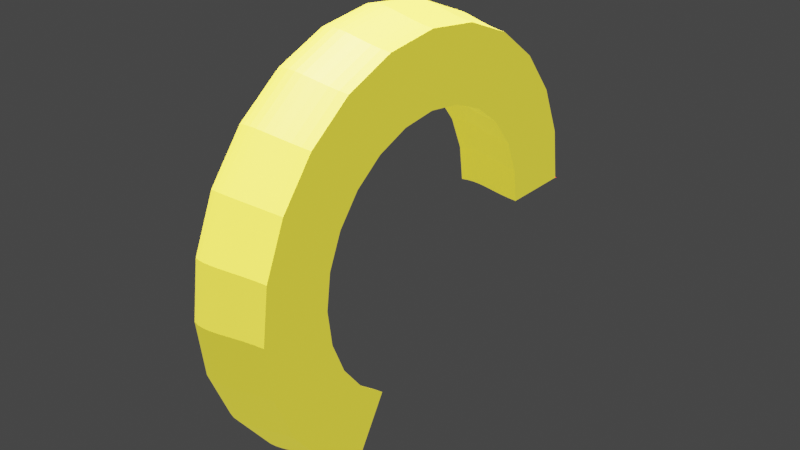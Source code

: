 # Source: revolution2.blend  (saved by Blender 3.0.42; exported with 4.5.12 LTS)
import bpy
from mathutils import Matrix  # noqa: F401  (used for matrix-valued properties, if any)

bpy.ops.wm.read_factory_settings(use_empty=True)
scene = bpy.context.scene
scene.name = 'Scene'

# ---- collections
col_collection = bpy.data.collections.new('Collection'); scene.collection.children.link(col_collection)

# ---- materials (node trees are filled in below, after node groups)
mat_color = bpy.data.materials.new('color')
mat_color.use_transparent_shadow = False
mat_color.diffuse_color = (0.8, 0.0, 0.03749, 1.0)
mat_material = bpy.data.materials.new('Material')
mat_material.use_transparent_shadow = False
mat_material.diffuse_color = (0.04365, 0.1395, 0.8, 1.0)

# ---- node groups
ng_auto_smooth = bpy.data.node_groups.new('Auto Smooth', 'GeometryNodeTree')
_s = ng_auto_smooth.interface.new_socket(name='Geometry', in_out='OUTPUT', socket_type='NodeSocketGeometry')
_s = ng_auto_smooth.interface.new_socket(name='Geometry', in_out='INPUT', socket_type='NodeSocketGeometry')
_s = ng_auto_smooth.interface.new_socket(name='Angle', in_out='INPUT', socket_type='NodeSocketFloat')
_s.subtype = 'ANGLE'
_s.min_value = 0.0
_s.max_value = 3.142
ng_auto_smooth.is_modifier = True
_N = ng_auto_smooth.nodes; _L = ng_auto_smooth.links
n0 = _N.new('NodeGroupOutput'); n0.name = 'Group Output'; n0.location = (480, -100)
n1 = _N.new('NodeGroupInput'); n1.name = 'Group Input'; n1.location = (-420, -300)
n2 = _N.new('NodeGroupInput'); n2.name = 'Group Input.001'; n2.location = (-60, -100)
n3 = _N.new('GeometryNodeSetShadeSmooth'); n3.name = 'Set Shade Smooth'; n3.location = (120, -100)
n3.domain = 'EDGE'
n4 = _N.new('GeometryNodeSetShadeSmooth'); n4.name = 'Set Shade Smooth.001'; n4.location = (300, -100)
n5 = _N.new('GeometryNodeInputMeshEdgeAngle'); n5.name = 'Edge Angle'; n5.location = (-420, -220)
n6 = _N.new('GeometryNodeInputEdgeSmooth'); n6.name = 'Is Edge Smooth'; n6.location = (-60, -160)
n7 = _N.new('GeometryNodeInputShadeSmooth'); n7.name = 'Is Face Smooth'; n7.location = (-240, -340)
n8 = _N.new('FunctionNodeBooleanMath'); n8.name = 'Boolean Math'; n8.location = (-60, -220)
n9 = _N.new('FunctionNodeCompare'); n9.name = 'Compare'; n9.location = (-240, -180)
n9.operation = 'LESS_EQUAL'
_L.new(n5.outputs[0], n9.inputs[0])
_L.new(n4.outputs[0], n0.inputs[0])
_L.new(n1.outputs[1], n9.inputs[1])
_L.new(n9.outputs[0], n8.inputs[0])
_L.new(n7.outputs[0], n8.inputs[1])
_L.new(n2.outputs[0], n3.inputs[0])
_L.new(n6.outputs[0], n3.inputs[1])
_L.new(n3.outputs[0], n4.inputs[0])
_L.new(n8.outputs[0], n3.inputs[2])
n0.is_active_output = True

# ---- material node trees
mat_color.use_nodes = True; mat_color.node_tree.nodes.clear()
_N = mat_color.node_tree.nodes; _L = mat_color.node_tree.links
n0 = _N.new('ShaderNodeBsdfPrincipled'); n0.name = 'Principled BSDF'; n0.location = (10, 300)
n0.distribution = 'GGX'
n0.subsurface_method = 'RANDOM_WALK_SKIN'
n0.inputs[0].default_value = (0.9071, 0.7061, 0.04682, 1.0)
n0.inputs[3].default_value = 1.45
n0.inputs[27].default_value = (0.6129, 0.5309, 0.03469, 1.0)
n0.inputs[28].default_value = 1.0
n1 = _N.new('ShaderNodeOutputMaterial'); n1.name = 'Material Output'; n1.location = (300, 300)
_L.new(n0.outputs[0], n1.inputs[0])
n1.is_active_output = True
mat_material.use_nodes = True; mat_material.node_tree.nodes.clear()
_N = mat_material.node_tree.nodes; _L = mat_material.node_tree.links
n0 = _N.new('ShaderNodeBsdfPrincipled'); n0.name = 'Principled BSDF'; n0.location = (10, 300)
n0.distribution = 'GGX'
n0.subsurface_method = 'RANDOM_WALK_SKIN'
n0.inputs[0].default_value = (1.0, 0.0, 0.01224, 1.0)
n0.inputs[3].default_value = 1.45
n0.inputs[27].default_value = (0.0, 0.0, 0.0, 1.0)
n0.inputs[28].default_value = 1.0
n1 = _N.new('ShaderNodeOutputMaterial'); n1.name = 'Material Output'; n1.location = (300, 300)
_L.new(n0.outputs[0], n1.inputs[0])
n1.is_active_output = True

# ---- world
world_world = bpy.data.worlds.new('World'); scene.world = world_world
world_world.use_nodes = True; world_world.node_tree.nodes.clear()
_N = world_world.node_tree.nodes; _L = world_world.node_tree.links
n0 = _N.new('ShaderNodeOutputWorld'); n0.name = 'World Output'; n0.location = (300, 300)
n1 = _N.new('ShaderNodeBackground'); n1.name = 'Background'; n1.location = (10, 300)
n1.inputs[0].default_value = (0.05088, 0.05088, 0.05088, 1.0)
_L.new(n1.outputs[0], n0.inputs[0])
n0.is_active_output = True
world_world.color = (0.05088, 0.05088, 0.05088)
world_world.use_sun_shadow = False
world_world.sun_shadow_jitter_overblur = 0.0

# ---- lights
light_sun = bpy.data.lights.new('Sun', 'SUN')
light_sun.transmission_factor = 0.0
light_sun.energy = 20.0
light_sun.shadow_soft_size = 0.125

# ---- meshes
me_mesh_004 = bpy.data.meshes.new('Mesh.004')
me_mesh_004.from_pydata([(-0.5283, -0.1221, 0.0), (-0.5171, -0.2578, 0.0), (-0.5266, -0.4004, 0.0), (-0.5518, -0.5518, 0.0), (-0.5874, -0.7135, 0.0), (-0.6282, -0.8874, 0.0), (-0.669, -1.075, 0.0), (-0.7046, -1.279, 0.0), (0.9502, -0.1221, 0.0), (0.9615, -0.2578, 0.0), (0.952, -0.4004, 0.0), (0.9268, -0.5518, 0.0), (0.8912, -0.7135, 0.0), (0.8504, -0.8874, 0.0), (0.8096, -1.075, 0.0), (0.774, -1.279, 0.0), (0.9153, 9.313e-10, 0.0), (-0.7274, -1.479, 0.0), (0.7512, -1.479, 0.0), (-0.5633, 0.0, 0.0)], [], [(0, 1, 2, 3, 4, 5, 6, 7, 17, 18, 15, 14, 13, 12, 11, 10, 9, 8, 16, 19)])
me_mesh_004.materials.append(mat_color)
me_mesh_004.use_remesh_fix_poles = True
me_mesh_004.use_remesh_preserve_attributes = False
me_mesh_004.update()
me_mesh_001 = bpy.data.meshes.new('Mesh.001')
me_mesh_001.from_pydata([(-0.5283, -0.1221, 0.0), (-0.5171, -0.2578, 0.0), (-0.5266, -0.4004, 0.0), (-0.5518, -0.5518, 0.0), (-0.5874, -0.7135, 0.0), (-0.6282, -0.8874, 0.0), (-0.669, -1.075, 0.0), (-0.7046, -1.279, 0.0), (0.9502, -0.1221, 0.0), (0.9615, -0.2578, 0.0), (0.952, -0.4004, 0.0), (0.9268, -0.5518, 0.0), (0.8912, -0.7135, 0.0), (0.8504, -0.8874, 0.0), (0.8096, -1.075, 0.0), (0.774, -1.279, 0.0), (0.9153, 9.313e-10, 0.0), (-0.7274, -1.479, 0.0), (0.7512, -1.479, 0.0), (-0.5633, 0.0, 0.0)], [], [(0, 1, 2, 3, 4, 5, 6, 7, 17, 18, 15, 14, 13, 12, 11, 10, 9, 8, 16, 19)])
me_mesh_001.materials.append(mat_material)
me_mesh_001.use_remesh_fix_poles = True
me_mesh_001.use_remesh_preserve_attributes = False
me_mesh_001.update()

# ---- curves / text
cu_beziercurve = bpy.data.curves.new('BezierCurve', 'CURVE')
cu_beziercurve.dimensions = '3D'
_sp = cu_beziercurve.splines.new('POLY'); _sp.points.add(1)
_sp.points.foreach_set('co', [-1.0, 0.0, 0.0, 1.0, 1.0, 0.0, 0.0, 1.0])
_sp.order_v = 1
cu_beziercurve.use_path = True
cu_beziercurve.fill_mode = 'FULL'

# ---- objects
ob_color = bpy.data.objects.new('color', me_mesh_004)
ob_beziercurve_001 = bpy.data.objects.new('BezierCurve.001', me_mesh_001)
ob_asse = bpy.data.objects.new('asse', cu_beziercurve)
ob_sun = bpy.data.objects.new('Sun', light_sun)

# ---- transforms, parenting, visibility, modifiers, constraints
ob_color.location = (-0.7393, 3.516, 0.0)
ob_color.rotation_euler = (0.0, -0.0, 1.571)
ob_color.color = (1.0, 0.758, 0.1445, 1.0)
_m = ob_color.modifiers.new('Screw', 'SCREW')
_m.object = ob_asse
_m.axis = 'X'
_m.angle = 4.189
_m = ob_color.modifiers.new('Auto Smooth', 'NODES')
_m.node_group = ng_auto_smooth
_gi = [s.identifier for s in ng_auto_smooth.interface.items_tree if s.item_type == 'SOCKET' and s.in_out == 'INPUT']
_m[_gi[1]] = 3.142  # Angle
ob_beziercurve_001.location = (-0.7393, 3.543, 0.0)
ob_beziercurve_001.rotation_euler = (0.0, -0.0, 1.571)
_m = ob_beziercurve_001.modifiers.new('Auto Smooth', 'NODES')
_m.node_group = ng_auto_smooth
_gi = [s.identifier for s in ng_auto_smooth.interface.items_tree if s.item_type == 'SOCKET' and s.in_out == 'INPUT']
_m[_gi[1]] = 3.142  # Angle
ob_asse.location = (0.0, 0.0, 0.0)
ob_sun.location = (0.9338, 0.7916, 2.079)

# ---- collection membership
col_collection.objects.link(ob_color)
col_collection.objects.link(ob_beziercurve_001)
col_collection.objects.link(ob_asse)
col_collection.objects.link(ob_sun)

# ---- scene / render settings (as saved in the file)
scene.frame_start = 1; scene.frame_end = 250; scene.frame_set(1)
scene.render.engine = 'BLENDER_EEVEE_NEXT'
scene.cycles.sampling_pattern = 'TABULATED_SOBOL'
scene.cycles.use_light_tree = False
scene.view_settings.view_transform = 'Filmic'
scene.unit_settings.scale_length = 0.001
bpy.context.view_layer.update()

# ---- added for rendering (the .blend has no active camera): camera
cam_auto = bpy.data.cameras.new('AutoCamera')
cam_auto.lens = 50.0
cam_auto.sensor_width = 36.0
cam_auto.clip_end = 1000.0
ob_auto_camera = bpy.data.objects.new('AutoCamera', cam_auto)
scene.collection.objects.link(ob_auto_camera)
ob_auto_camera.location = (11.9383, -14.3124, 9.85061)
ob_auto_camera.rotation_euler = (1.09748, -7.21219e-08, 0.694738)
scene.camera = ob_auto_camera
bpy.context.view_layer.update()
